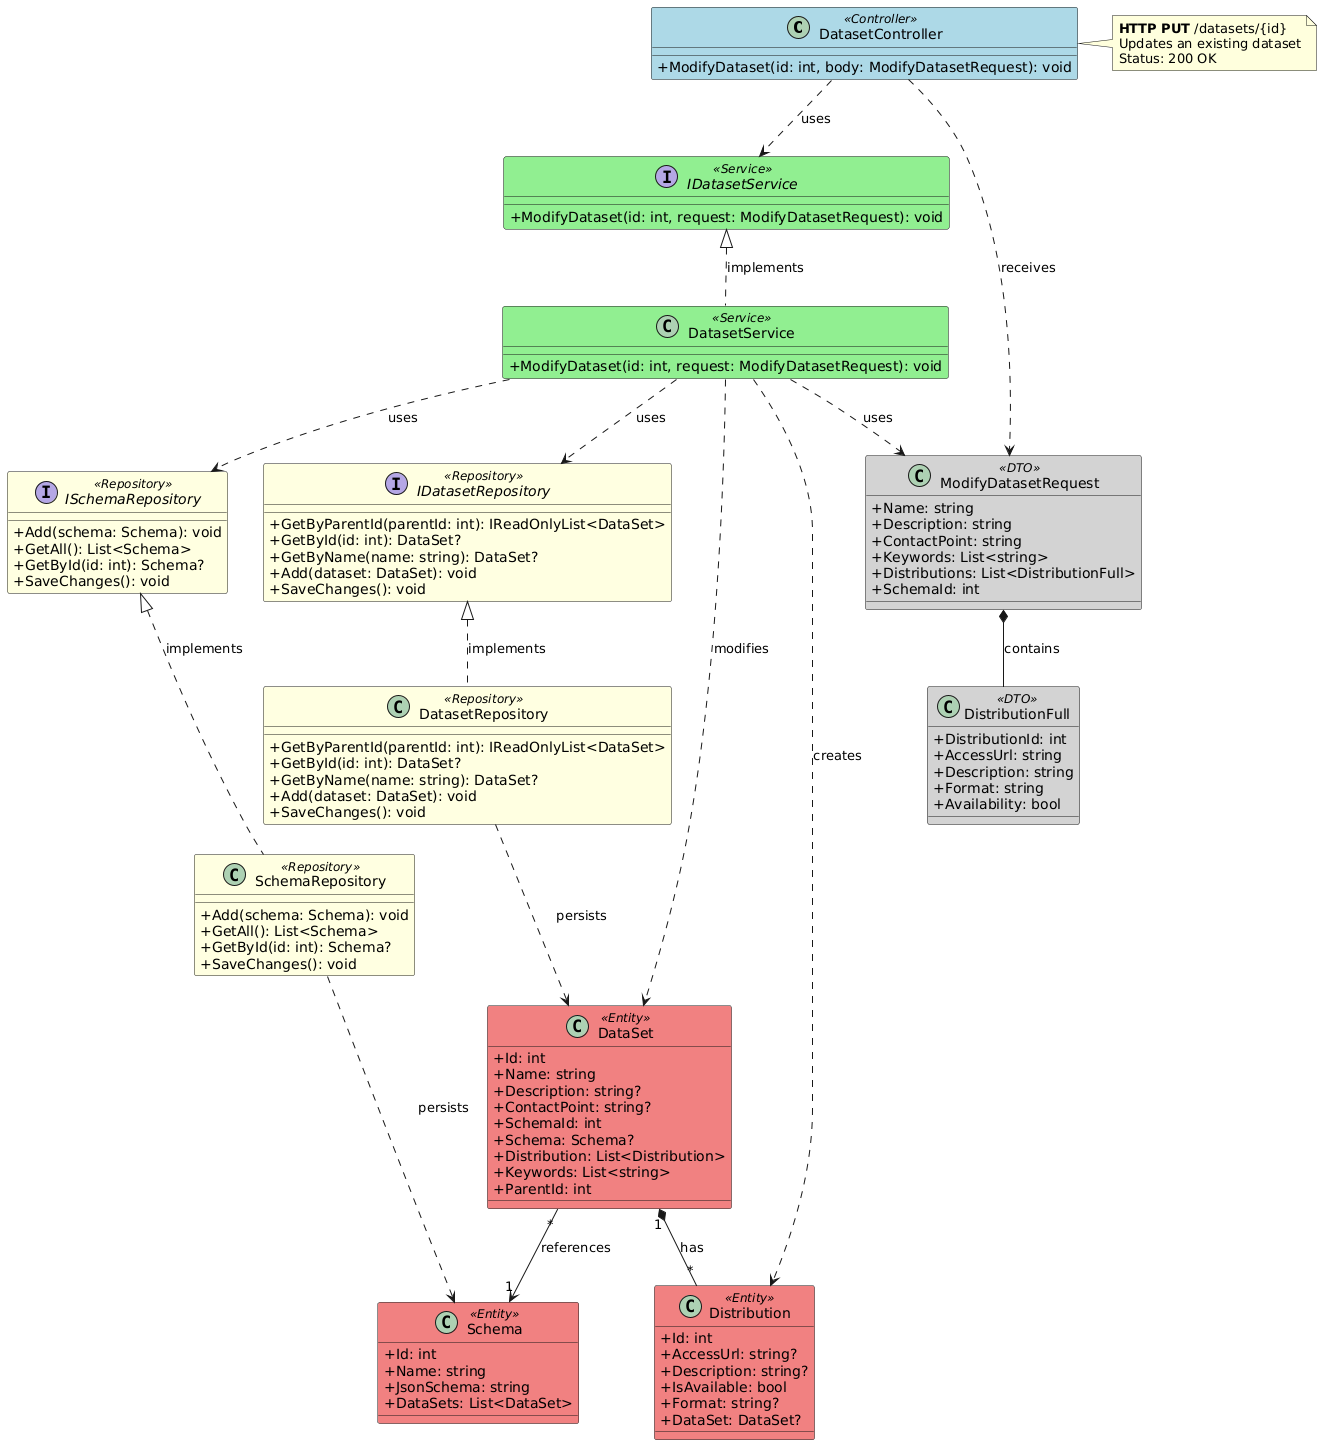

The diagram above was rendered by PlantUML. Its source (embedded in the PNG):
@startuml Dataset_ModifyDataset_Endpoint

' Endpoint: PUT /datasets/{id}
' Controller: DatasetController
' Method: ModifyDataset

skinparam classAttributeIconSize 0
skinparam class {
    BackgroundColor<<Controller>> LightBlue
    BackgroundColor<<Service>> LightGreen
    BackgroundColor<<Repository>> LightYellow
    BackgroundColor<<Entity>> LightCoral
    BackgroundColor<<DTO>> LightGray
}

class DatasetController <<Controller>> {
    + ModifyDataset(id: int, body: ModifyDatasetRequest): void
}

interface IDatasetService <<Service>> {
    + ModifyDataset(id: int, request: ModifyDatasetRequest): void
}

class DatasetService <<Service>> {
    + ModifyDataset(id: int, request: ModifyDatasetRequest): void
}

class ModifyDatasetRequest <<DTO>> {
    + Name: string
    + Description: string
    + ContactPoint: string
    + Keywords: List<string>
    + Distributions: List<DistributionFull>
    + SchemaId: int
}

class DistributionFull <<DTO>> {
    + DistributionId: int
    + AccessUrl: string
    + Description: string
    + Format: string
    + Availability: bool
}

interface IDatasetRepository <<Repository>> {
    + GetByParentId(parentId: int): IReadOnlyList<DataSet>
    + GetById(id: int): DataSet?
    + GetByName(name: string): DataSet?
    + Add(dataset: DataSet): void
    + SaveChanges(): void
}

class DatasetRepository <<Repository>> {
    + GetByParentId(parentId: int): IReadOnlyList<DataSet>
    + GetById(id: int): DataSet?
    + GetByName(name: string): DataSet?
    + Add(dataset: DataSet): void
    + SaveChanges(): void
}

interface ISchemaRepository <<Repository>> {
    + Add(schema: Schema): void
    + GetAll(): List<Schema>
    + GetById(id: int): Schema?
    + SaveChanges(): void
}

class SchemaRepository <<Repository>> {
    + Add(schema: Schema): void
    + GetAll(): List<Schema>
    + GetById(id: int): Schema?
    + SaveChanges(): void
}

class DataSet <<Entity>> {
    + Id: int
    + Name: string
    + Description: string?
    + ContactPoint: string?
    + SchemaId: int
    + Schema: Schema?
    + Distribution: List<Distribution>
    + Keywords: List<string>
    + ParentId: int
}

class Distribution <<Entity>> {
    + Id: int
    + AccessUrl: string?
    + Description: string?
    + IsAvailable: bool
    + Format: string?
    + DataSet: DataSet?
}

class Schema <<Entity>> {
    + Id: int
    + Name: string
    + JsonSchema: string
    + DataSets: List<DataSet>
}

' Relationships
DatasetController ..> IDatasetService : uses
DatasetController ..> ModifyDatasetRequest : receives
IDatasetService <|.. DatasetService : implements
DatasetService ..> IDatasetRepository : uses
DatasetService ..> ISchemaRepository : uses
DatasetService ..> ModifyDatasetRequest : uses
DatasetService ..> DataSet : modifies
DatasetService ..> Distribution : creates
ModifyDatasetRequest *-- DistributionFull : contains
IDatasetRepository <|.. DatasetRepository : implements
DatasetRepository ..> DataSet : persists
ISchemaRepository <|.. SchemaRepository : implements
SchemaRepository ..> Schema : persists
DataSet "1" *-- "*" Distribution : has
DataSet "*" --> "1" Schema : references

note right of DatasetController
  **HTTP PUT** /datasets/{id}
  Updates an existing dataset
  Status: 200 OK
end note

@enduml